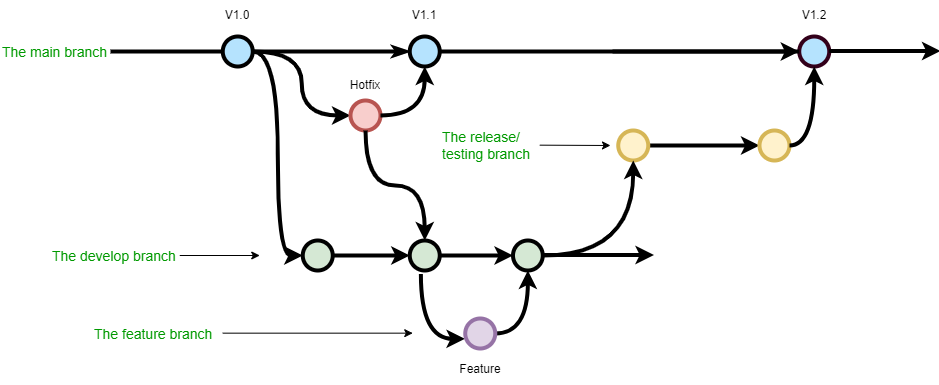

The diagram above was exported from draw.io. Its source (the exported page's mxGraphModel, read from the mxfile embedded in the PNG):
<mxGraphModel dx="1422" dy="737" grid="1" gridSize="10" guides="1" tooltips="1" connect="1" arrows="1" fold="1" page="1" pageScale="1" pageWidth="1100" pageHeight="850" math="0" shadow="0">
  <root>
    <mxCell id="0" />
    <mxCell id="1" parent="0" />
    <mxCell id="uWUnNED6HEl2aK5fdaIb-7" value="Feature" style="text;html=1;strokeColor=none;fillColor=none;align=center;verticalAlign=middle;whiteSpace=wrap;overflow=hidden;" parent="1" vertex="1">
      <mxGeometry x="479.75" y="514" width="80" height="30" as="geometry" />
    </mxCell>
    <mxCell id="uWUnNED6HEl2aK5fdaIb-8" value="" style="edgeStyle=orthogonalEdgeStyle;rounded=0;html=1;jettySize=auto;orthogonalLoop=1;plain-blue;endArrow=classicThin;endFill=1;strokeWidth=4;strokeColor=#000000;entryX=0;entryY=0.5;entryDx=0;entryDy=0;entryPerimeter=0;" parent="1" source="uWUnNED6HEl2aK5fdaIb-10" target="D6dz62IsJ5eSzpNaZcOI-11" edge="1">
      <mxGeometry x="292.25" y="211" as="geometry">
        <mxPoint x="440" y="210" as="targetPoint" />
      </mxGeometry>
    </mxCell>
    <mxCell id="uWUnNED6HEl2aK5fdaIb-9" style="edgeStyle=orthogonalEdgeStyle;curved=1;rounded=0;html=1;exitX=1;exitY=0.5;exitPerimeter=0;entryX=0;entryY=0.5;entryPerimeter=0;endArrow=classic;endFill=1;jettySize=auto;orthogonalLoop=1;strokeWidth=4;fontSize=15;startArrow=none;startFill=0;" parent="1" source="uWUnNED6HEl2aK5fdaIb-10" target="uWUnNED6HEl2aK5fdaIb-15" edge="1">
      <mxGeometry relative="1" as="geometry" />
    </mxCell>
    <mxCell id="uWUnNED6HEl2aK5fdaIb-10" value="" style="verticalLabelPosition=bottom;verticalAlign=top;html=1;strokeWidth=4;shape=mxgraph.flowchart.on-page_reference;plain-blue;gradientColor=none;fillColor=#B5E3Fe;strokeColor=#000000;" parent="1" vertex="1">
      <mxGeometry x="262.25" y="196" width="30" height="30" as="geometry" />
    </mxCell>
    <mxCell id="uWUnNED6HEl2aK5fdaIb-80" value="" style="edgeStyle=orthogonalEdgeStyle;curved=1;rounded=0;orthogonalLoop=1;jettySize=auto;html=1;endArrow=classic;endFill=1;strokeWidth=4;entryX=0;entryY=0.5;entryDx=0;entryDy=0;entryPerimeter=0;" parent="1" target="uWUnNED6HEl2aK5fdaIb-109" edge="1">
      <mxGeometry relative="1" as="geometry">
        <mxPoint x="734.4999999999995" y="211" as="targetPoint" />
        <mxPoint x="652.25" y="211" as="sourcePoint" />
      </mxGeometry>
    </mxCell>
    <mxCell id="uWUnNED6HEl2aK5fdaIb-109" value="" style="verticalLabelPosition=bottom;verticalAlign=top;html=1;strokeWidth=4;shape=mxgraph.flowchart.on-page_reference;plain-blue;gradientColor=none;strokeColor=#33001A;fillColor=#B5E3FE;" parent="1" vertex="1">
      <mxGeometry x="838.75" y="196" width="30" height="30" as="geometry" />
    </mxCell>
    <mxCell id="uWUnNED6HEl2aK5fdaIb-12" value="" style="edgeStyle=orthogonalEdgeStyle;rounded=0;html=1;jettySize=auto;orthogonalLoop=1;strokeWidth=4;endArrow=none;endFill=0;" parent="1" target="uWUnNED6HEl2aK5fdaIb-10" edge="1">
      <mxGeometry x="192.25" y="211" as="geometry">
        <mxPoint x="150" y="211" as="sourcePoint" />
      </mxGeometry>
    </mxCell>
    <mxCell id="uWUnNED6HEl2aK5fdaIb-14" style="edgeStyle=orthogonalEdgeStyle;curved=1;rounded=0;html=1;exitX=1;exitY=0.5;exitPerimeter=0;endArrow=classic;endFill=1;jettySize=auto;orthogonalLoop=1;strokeWidth=4;fontSize=15;" parent="1" source="uWUnNED6HEl2aK5fdaIb-15" target="uWUnNED6HEl2aK5fdaIb-17" edge="1">
      <mxGeometry relative="1" as="geometry" />
    </mxCell>
    <mxCell id="uWUnNED6HEl2aK5fdaIb-15" value="" style="verticalLabelPosition=bottom;verticalAlign=top;html=1;strokeWidth=4;shape=mxgraph.flowchart.on-page_reference;plain-purple;gradientColor=none;strokeColor=#000000;fillColor=#D5E8D4;" parent="1" vertex="1">
      <mxGeometry x="342.25" y="400" width="30" height="30" as="geometry" />
    </mxCell>
    <mxCell id="uWUnNED6HEl2aK5fdaIb-16" style="edgeStyle=orthogonalEdgeStyle;curved=1;rounded=0;html=1;exitX=1;exitY=0.5;exitPerimeter=0;entryX=0;entryY=0.5;entryPerimeter=0;endArrow=classic;endFill=1;jettySize=auto;orthogonalLoop=1;strokeWidth=4;fontSize=15;" parent="1" source="uWUnNED6HEl2aK5fdaIb-17" target="uWUnNED6HEl2aK5fdaIb-19" edge="1">
      <mxGeometry relative="1" as="geometry" />
    </mxCell>
    <mxCell id="uWUnNED6HEl2aK5fdaIb-17" value="" style="verticalLabelPosition=bottom;verticalAlign=top;html=1;strokeWidth=4;shape=mxgraph.flowchart.on-page_reference;plain-purple;gradientColor=none;strokeColor=#000000;fillColor=#D5E8D4;" parent="1" vertex="1">
      <mxGeometry x="449.25" y="400" width="30" height="30" as="geometry" />
    </mxCell>
    <mxCell id="uWUnNED6HEl2aK5fdaIb-19" value="" style="verticalLabelPosition=bottom;verticalAlign=top;html=1;strokeWidth=4;shape=mxgraph.flowchart.on-page_reference;plain-purple;gradientColor=none;strokeColor=#000000;fillColor=#D5E8D4;" parent="1" vertex="1">
      <mxGeometry x="552.5" y="400" width="29.75" height="30" as="geometry" />
    </mxCell>
    <mxCell id="uWUnNED6HEl2aK5fdaIb-75" style="edgeStyle=orthogonalEdgeStyle;rounded=0;orthogonalLoop=1;jettySize=auto;html=1;entryX=0.371;entryY=1.113;entryDx=0;entryDy=0;entryPerimeter=0;endArrow=none;endFill=0;strokeWidth=4;curved=1;startArrow=classic;startFill=1;exitX=-0.011;exitY=0.676;exitDx=0;exitDy=0;exitPerimeter=0;" parent="1" source="uWUnNED6HEl2aK5fdaIb-70" target="uWUnNED6HEl2aK5fdaIb-17" edge="1">
      <mxGeometry relative="1" as="geometry">
        <mxPoint x="464.1724137931035" y="480" as="sourcePoint" />
      </mxGeometry>
    </mxCell>
    <mxCell id="uWUnNED6HEl2aK5fdaIb-78" value="" style="edgeStyle=orthogonalEdgeStyle;curved=1;rounded=0;orthogonalLoop=1;jettySize=auto;html=1;endArrow=classic;endFill=1;strokeWidth=4;entryX=0.5;entryY=1;entryDx=0;entryDy=0;entryPerimeter=0;" parent="1" source="uWUnNED6HEl2aK5fdaIb-70" target="uWUnNED6HEl2aK5fdaIb-19" edge="1">
      <mxGeometry relative="1" as="geometry" />
    </mxCell>
    <mxCell id="uWUnNED6HEl2aK5fdaIb-70" value="" style="verticalLabelPosition=bottom;verticalAlign=top;html=1;strokeWidth=4;shape=mxgraph.flowchart.on-page_reference;strokeColor=#9673a6;fillColor=#e1d5e7;" parent="1" vertex="1">
      <mxGeometry x="504.75" y="478" width="30" height="30" as="geometry" />
    </mxCell>
    <mxCell id="uWUnNED6HEl2aK5fdaIb-87" value="The feature branch" style="text;html=1;strokeColor=none;fillColor=none;align=left;verticalAlign=middle;whiteSpace=wrap;overflow=hidden;fontSize=14;fontStyle=0;fontColor=#009900;" parent="1" vertex="1">
      <mxGeometry x="132.25" y="483" width="240" height="20" as="geometry" />
    </mxCell>
    <mxCell id="uWUnNED6HEl2aK5fdaIb-89" value="The develop branch" style="text;html=1;strokeColor=none;fillColor=none;align=left;verticalAlign=middle;whiteSpace=wrap;overflow=hidden;fontSize=14;fontStyle=0;fontColor=#009900;" parent="1" vertex="1">
      <mxGeometry x="90.25" y="405" width="240" height="20" as="geometry" />
    </mxCell>
    <mxCell id="uWUnNED6HEl2aK5fdaIb-90" value="The main branch&lt;br&gt;" style="text;html=1;strokeColor=none;fillColor=none;align=left;verticalAlign=middle;whiteSpace=wrap;overflow=hidden;fontSize=14;fontStyle=0;fontColor=#009900;" parent="1" vertex="1">
      <mxGeometry x="40" y="201" width="146.75" height="20" as="geometry" />
    </mxCell>
    <mxCell id="uWUnNED6HEl2aK5fdaIb-92" value="" style="endArrow=classic;html=1;strokeWidth=1;fontFamily=Courier New;fontColor=#009900;" parent="1" edge="1">
      <mxGeometry width="50" height="50" relative="1" as="geometry">
        <mxPoint x="262.25" y="492.66" as="sourcePoint" />
        <mxPoint x="452.25" y="492.66" as="targetPoint" />
      </mxGeometry>
    </mxCell>
    <mxCell id="uWUnNED6HEl2aK5fdaIb-93" value="" style="endArrow=classic;html=1;strokeWidth=1;fontFamily=Courier New;fontColor=#009900;" parent="1" edge="1">
      <mxGeometry width="50" height="50" relative="1" as="geometry">
        <mxPoint x="219.25" y="415" as="sourcePoint" />
        <mxPoint x="299.25" y="415" as="targetPoint" />
      </mxGeometry>
    </mxCell>
    <mxCell id="uWUnNED6HEl2aK5fdaIb-107" value="" style="edgeStyle=orthogonalEdgeStyle;curved=1;rounded=0;orthogonalLoop=1;jettySize=auto;html=1;endArrow=classic;endFill=1;strokeWidth=4;fontFamily=Courier New;fontColor=#009900;" parent="1" source="uWUnNED6HEl2aK5fdaIb-104" target="uWUnNED6HEl2aK5fdaIb-106" edge="1">
      <mxGeometry relative="1" as="geometry" />
    </mxCell>
    <mxCell id="uWUnNED6HEl2aK5fdaIb-104" value="" style="verticalLabelPosition=bottom;verticalAlign=top;html=1;strokeWidth=4;shape=mxgraph.flowchart.on-page_reference;strokeColor=#d6b656;fillColor=#fff2cc;" parent="1" vertex="1">
      <mxGeometry x="657.75" y="290" width="30" height="30" as="geometry" />
    </mxCell>
    <mxCell id="uWUnNED6HEl2aK5fdaIb-106" value="" style="verticalLabelPosition=bottom;verticalAlign=top;html=1;strokeWidth=4;shape=mxgraph.flowchart.on-page_reference;strokeColor=#d6b656;fillColor=#fff2cc;" parent="1" vertex="1">
      <mxGeometry x="799" y="290" width="30" height="30" as="geometry" />
    </mxCell>
    <mxCell id="9hBKPDzoitwpIBdzFDQ7-21" value="" style="edgeStyle=orthogonalEdgeStyle;rounded=0;orthogonalLoop=1;jettySize=auto;html=1;fontSize=15;endArrow=none;endFill=0;strokeWidth=4;entryX=0;entryY=0.5;entryDx=0;entryDy=0;entryPerimeter=0;" parent="1" target="uWUnNED6HEl2aK5fdaIb-109" edge="1">
      <mxGeometry relative="1" as="geometry">
        <mxPoint x="622.25" y="211" as="targetPoint" />
        <mxPoint x="470" y="211" as="sourcePoint" />
      </mxGeometry>
    </mxCell>
    <mxCell id="D6dz62IsJ5eSzpNaZcOI-8" style="edgeStyle=orthogonalEdgeStyle;curved=1;rounded=0;html=1;exitX=1;exitY=0.5;exitPerimeter=0;entryX=0;entryY=0.5;entryPerimeter=0;endArrow=classic;endFill=1;jettySize=auto;orthogonalLoop=1;strokeWidth=4;fontSize=15;startArrow=none;startFill=0;entryDx=0;entryDy=0;exitDx=0;exitDy=0;" parent="1" source="uWUnNED6HEl2aK5fdaIb-10" target="D6dz62IsJ5eSzpNaZcOI-9" edge="1">
      <mxGeometry relative="1" as="geometry">
        <mxPoint x="322.19" y="150" as="sourcePoint" />
        <mxPoint x="372.19" y="312.0000000000001" as="targetPoint" />
      </mxGeometry>
    </mxCell>
    <mxCell id="D6dz62IsJ5eSzpNaZcOI-9" value="" style="verticalLabelPosition=bottom;verticalAlign=top;html=1;strokeWidth=4;shape=mxgraph.flowchart.on-page_reference;strokeColor=#b85450;fillColor=#f8cecc;" parent="1" vertex="1">
      <mxGeometry x="390" y="260" width="30" height="30" as="geometry" />
    </mxCell>
    <mxCell id="D6dz62IsJ5eSzpNaZcOI-10" value="Hotfix" style="text;html=1;strokeColor=none;fillColor=none;align=center;verticalAlign=middle;whiteSpace=wrap;overflow=hidden;" parent="1" vertex="1">
      <mxGeometry x="365" y="230" width="80" height="30" as="geometry" />
    </mxCell>
    <mxCell id="D6dz62IsJ5eSzpNaZcOI-11" value="" style="verticalLabelPosition=bottom;verticalAlign=top;html=1;strokeWidth=4;shape=mxgraph.flowchart.on-page_reference;plain-blue;gradientColor=none;fillColor=#B5E3Fe;strokeColor=#000000;" parent="1" vertex="1">
      <mxGeometry x="449.25" y="196" width="30" height="30" as="geometry" />
    </mxCell>
    <mxCell id="D6dz62IsJ5eSzpNaZcOI-12" style="edgeStyle=orthogonalEdgeStyle;curved=1;rounded=0;html=1;exitX=1;exitY=0.5;exitPerimeter=0;entryX=0.5;entryY=1;entryPerimeter=0;endArrow=classic;endFill=1;jettySize=auto;orthogonalLoop=1;strokeWidth=4;fontSize=15;startArrow=none;startFill=0;entryDx=0;entryDy=0;exitDx=0;exitDy=0;" parent="1" source="D6dz62IsJ5eSzpNaZcOI-9" target="D6dz62IsJ5eSzpNaZcOI-11" edge="1">
      <mxGeometry relative="1" as="geometry">
        <mxPoint x="302.25" y="221" as="sourcePoint" />
        <mxPoint x="400" y="285" as="targetPoint" />
      </mxGeometry>
    </mxCell>
    <mxCell id="D6dz62IsJ5eSzpNaZcOI-14" style="edgeStyle=orthogonalEdgeStyle;curved=1;rounded=0;html=1;exitX=0.5;exitY=1;exitPerimeter=0;entryX=0.5;entryY=0;entryPerimeter=0;endArrow=classic;endFill=1;jettySize=auto;orthogonalLoop=1;strokeWidth=4;fontSize=15;startArrow=none;startFill=0;entryDx=0;entryDy=0;exitDx=0;exitDy=0;" parent="1" source="D6dz62IsJ5eSzpNaZcOI-9" target="uWUnNED6HEl2aK5fdaIb-17" edge="1">
      <mxGeometry relative="1" as="geometry">
        <mxPoint x="390" y="369" as="sourcePoint" />
        <mxPoint x="434.2499999999998" y="320" as="targetPoint" />
      </mxGeometry>
    </mxCell>
    <mxCell id="D6dz62IsJ5eSzpNaZcOI-15" value="" style="edgeStyle=orthogonalEdgeStyle;curved=1;rounded=0;orthogonalLoop=1;jettySize=auto;html=1;endArrow=classic;endFill=1;strokeWidth=4;entryX=0.5;entryY=1;entryDx=0;entryDy=0;entryPerimeter=0;exitX=1;exitY=0.5;exitDx=0;exitDy=0;exitPerimeter=0;" parent="1" source="uWUnNED6HEl2aK5fdaIb-19" target="uWUnNED6HEl2aK5fdaIb-104" edge="1">
      <mxGeometry relative="1" as="geometry">
        <mxPoint x="609.9999999999998" y="415" as="sourcePoint" />
        <mxPoint x="670.3749999999998" y="330" as="targetPoint" />
      </mxGeometry>
    </mxCell>
    <mxCell id="D6dz62IsJ5eSzpNaZcOI-20" value="The release/&lt;br&gt;testing branch" style="text;html=1;strokeColor=none;fillColor=none;align=left;verticalAlign=middle;whiteSpace=wrap;overflow=hidden;fontSize=14;fontStyle=0;fontColor=#009900;" parent="1" vertex="1">
      <mxGeometry x="479.75" y="285" width="240" height="40" as="geometry" />
    </mxCell>
    <mxCell id="D6dz62IsJ5eSzpNaZcOI-21" value="" style="endArrow=classic;html=1;strokeWidth=1;fontFamily=Courier New;fontColor=#009900;" parent="1" edge="1">
      <mxGeometry width="50" height="50" relative="1" as="geometry">
        <mxPoint x="579.25" y="304.6600000000001" as="sourcePoint" />
        <mxPoint x="650" y="305" as="targetPoint" />
      </mxGeometry>
    </mxCell>
    <mxCell id="D6dz62IsJ5eSzpNaZcOI-22" value="V1.0" style="text;html=1;strokeColor=none;fillColor=none;align=center;verticalAlign=middle;whiteSpace=wrap;overflow=hidden;" parent="1" vertex="1">
      <mxGeometry x="237.25" y="160" width="80" height="30" as="geometry" />
    </mxCell>
    <mxCell id="D6dz62IsJ5eSzpNaZcOI-23" value="V1.1" style="text;html=1;strokeColor=none;fillColor=none;align=center;verticalAlign=middle;whiteSpace=wrap;overflow=hidden;" parent="1" vertex="1">
      <mxGeometry x="424.25" y="160" width="80" height="30" as="geometry" />
    </mxCell>
    <mxCell id="D6dz62IsJ5eSzpNaZcOI-24" value="V1.2" style="text;html=1;strokeColor=none;fillColor=none;align=center;verticalAlign=middle;whiteSpace=wrap;overflow=hidden;" parent="1" vertex="1">
      <mxGeometry x="813.75" y="160" width="80" height="30" as="geometry" />
    </mxCell>
    <mxCell id="D6dz62IsJ5eSzpNaZcOI-25" style="edgeStyle=orthogonalEdgeStyle;curved=1;rounded=0;orthogonalLoop=1;jettySize=auto;html=1;entryX=0.5;entryY=1;entryDx=0;entryDy=0;entryPerimeter=0;endArrow=classic;endFill=1;strokeWidth=4;fontFamily=Courier New;fontColor=#009900;exitX=1;exitY=0.5;exitDx=0;exitDy=0;exitPerimeter=0;" parent="1" source="uWUnNED6HEl2aK5fdaIb-106" target="uWUnNED6HEl2aK5fdaIb-109" edge="1">
      <mxGeometry relative="1" as="geometry">
        <mxPoint x="667.75" y="315.0344827586208" as="sourcePoint" />
        <mxPoint x="848.75" y="221" as="targetPoint" />
      </mxGeometry>
    </mxCell>
    <mxCell id="d6Kb-JgbsrmU2ofMGlQP-1" value="" style="edgeStyle=orthogonalEdgeStyle;curved=1;rounded=0;orthogonalLoop=1;jettySize=auto;html=1;endArrow=classic;endFill=1;strokeWidth=4;fontFamily=Courier New;fontColor=#009900;" edge="1" parent="1">
      <mxGeometry relative="1" as="geometry">
        <mxPoint x="582.25" y="414.5" as="sourcePoint" />
        <mxPoint x="693.5" y="414.5" as="targetPoint" />
      </mxGeometry>
    </mxCell>
    <mxCell id="d6Kb-JgbsrmU2ofMGlQP-2" value="" style="edgeStyle=orthogonalEdgeStyle;curved=1;rounded=0;orthogonalLoop=1;jettySize=auto;html=1;endArrow=classic;endFill=1;strokeWidth=4;fontFamily=Courier New;fontColor=#009900;" edge="1" parent="1">
      <mxGeometry relative="1" as="geometry">
        <mxPoint x="868.75" y="210.5" as="sourcePoint" />
        <mxPoint x="980" y="210.5" as="targetPoint" />
      </mxGeometry>
    </mxCell>
  </root>
</mxGraphModel>